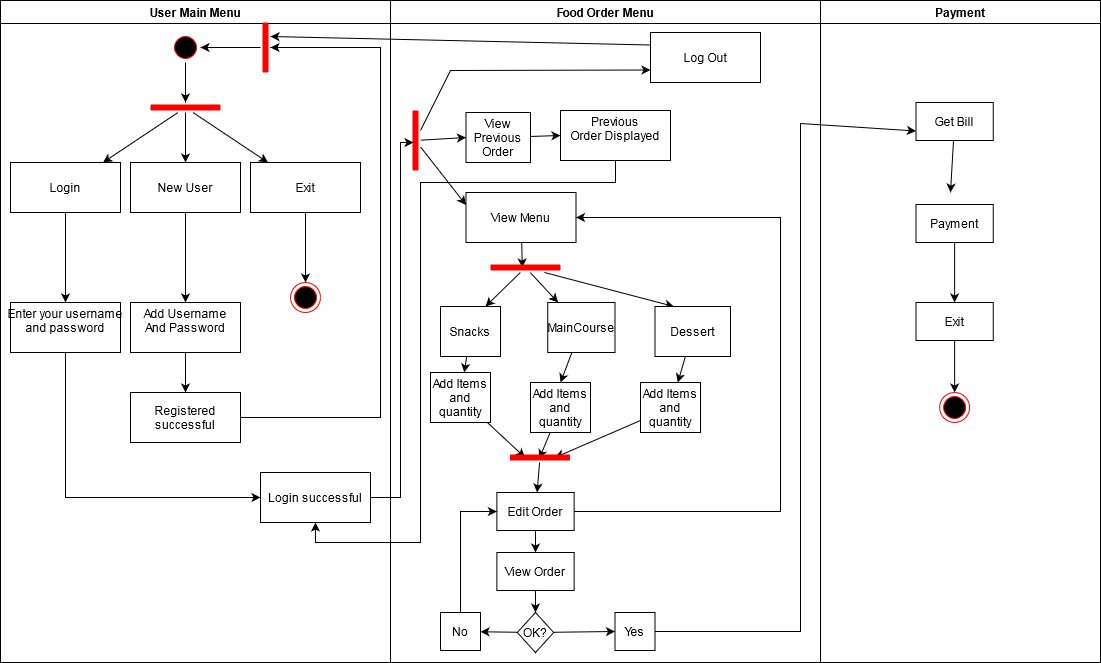

The diagram above was exported from draw.io. Its source (the exported page's mxGraphModel, read from the mxfile embedded in the PNG):
<mxGraphModel dx="1038" dy="557" grid="1" gridSize="10" guides="1" tooltips="1" connect="1" arrows="1" fold="1" page="1" pageScale="1" pageWidth="1169" pageHeight="826" background="#ffffff" math="0" shadow="0">
  <root>
    <mxCell id="0" />
    <mxCell id="1" parent="0" />
    <mxCell id="2" value="User Main Menu" style="swimlane;whiteSpace=wrap" parent="1" vertex="1">
      <mxGeometry x="10" y="128" width="390" height="662" as="geometry" />
    </mxCell>
    <mxCell id="5" value="" style="ellipse;shape=startState;fillColor=#000000;strokeColor=#ff0000;" parent="2" vertex="1">
      <mxGeometry x="170" y="32" width="30" height="30" as="geometry" />
    </mxCell>
    <mxCell id="J_MoD5pJueFYgB8oBWnK-91" style="edgeStyle=none;rounded=0;orthogonalLoop=1;jettySize=auto;html=1;entryX=0.5;entryY=0;entryDx=0;entryDy=0;" edge="1" parent="2" source="J_MoD5pJueFYgB8oBWnK-42" target="J_MoD5pJueFYgB8oBWnK-90">
      <mxGeometry relative="1" as="geometry" />
    </mxCell>
    <object label="Login" id="J_MoD5pJueFYgB8oBWnK-42">
      <mxCell style="" vertex="1" parent="2">
        <mxGeometry x="10" y="162" width="110" height="50" as="geometry" />
      </mxCell>
    </object>
    <mxCell id="J_MoD5pJueFYgB8oBWnK-85" style="edgeStyle=none;rounded=0;orthogonalLoop=1;jettySize=auto;html=1;" edge="1" parent="2" source="J_MoD5pJueFYgB8oBWnK-43" target="J_MoD5pJueFYgB8oBWnK-84">
      <mxGeometry relative="1" as="geometry" />
    </mxCell>
    <object label="New User" id="J_MoD5pJueFYgB8oBWnK-43">
      <mxCell style="" vertex="1" parent="2">
        <mxGeometry x="130" y="162" width="110" height="50" as="geometry" />
      </mxCell>
    </object>
    <mxCell id="J_MoD5pJueFYgB8oBWnK-83" style="edgeStyle=none;rounded=0;orthogonalLoop=1;jettySize=auto;html=1;" edge="1" parent="2" source="J_MoD5pJueFYgB8oBWnK-45" target="J_MoD5pJueFYgB8oBWnK-46">
      <mxGeometry relative="1" as="geometry" />
    </mxCell>
    <object label="Exit" id="J_MoD5pJueFYgB8oBWnK-45">
      <mxCell style="" vertex="1" parent="2">
        <mxGeometry x="250" y="162" width="110" height="50" as="geometry" />
      </mxCell>
    </object>
    <mxCell id="J_MoD5pJueFYgB8oBWnK-46" value="" style="ellipse;shape=endState;fillColor=#000000;strokeColor=#ff0000" vertex="1" parent="2">
      <mxGeometry x="290" y="282" width="30" height="30" as="geometry" />
    </mxCell>
    <mxCell id="J_MoD5pJueFYgB8oBWnK-88" style="edgeStyle=none;rounded=0;orthogonalLoop=1;jettySize=auto;html=1;entryX=0.5;entryY=0;entryDx=0;entryDy=0;" edge="1" parent="2" source="J_MoD5pJueFYgB8oBWnK-84" target="J_MoD5pJueFYgB8oBWnK-87">
      <mxGeometry relative="1" as="geometry" />
    </mxCell>
    <object label="Add Username&#10; And Password&#10;" id="J_MoD5pJueFYgB8oBWnK-84">
      <mxCell style="" vertex="1" parent="2">
        <mxGeometry x="130" y="302" width="110" height="50" as="geometry" />
      </mxCell>
    </object>
    <mxCell id="J_MoD5pJueFYgB8oBWnK-86" style="edgeStyle=none;rounded=0;orthogonalLoop=1;jettySize=auto;html=1;entryX=0.5;entryY=1;entryDx=0;entryDy=0;" edge="1" parent="2" source="J_MoD5pJueFYgB8oBWnK-84" target="J_MoD5pJueFYgB8oBWnK-84">
      <mxGeometry relative="1" as="geometry" />
    </mxCell>
    <object label="Registered &#10;successful" id="J_MoD5pJueFYgB8oBWnK-87">
      <mxCell style="" vertex="1" parent="2">
        <mxGeometry x="130" y="392" width="110" height="50" as="geometry" />
      </mxCell>
    </object>
    <mxCell id="J_MoD5pJueFYgB8oBWnK-89" style="edgeStyle=none;rounded=0;orthogonalLoop=1;jettySize=auto;html=1;" edge="1" parent="2" source="J_MoD5pJueFYgB8oBWnK-87">
      <mxGeometry relative="1" as="geometry">
        <mxPoint x="270" y="47" as="targetPoint" />
        <Array as="points">
          <mxPoint x="380" y="417" />
          <mxPoint x="380" y="232" />
          <mxPoint x="380" y="47" />
        </Array>
      </mxGeometry>
    </mxCell>
    <object label="Enter your username &#10;and password&#10;" id="J_MoD5pJueFYgB8oBWnK-90">
      <mxCell style="" vertex="1" parent="2">
        <mxGeometry x="10" y="302" width="110" height="50" as="geometry" />
      </mxCell>
    </object>
    <object label="Login successful" id="J_MoD5pJueFYgB8oBWnK-93">
      <mxCell style="" vertex="1" parent="2">
        <mxGeometry x="260" y="472" width="110" height="50" as="geometry" />
      </mxCell>
    </object>
    <mxCell id="J_MoD5pJueFYgB8oBWnK-94" style="edgeStyle=none;rounded=0;orthogonalLoop=1;jettySize=auto;html=1;entryX=0;entryY=0.5;entryDx=0;entryDy=0;" edge="1" parent="2" source="J_MoD5pJueFYgB8oBWnK-90" target="J_MoD5pJueFYgB8oBWnK-93">
      <mxGeometry relative="1" as="geometry">
        <mxPoint x="65" y="502" as="targetPoint" />
        <Array as="points">
          <mxPoint x="65" y="497" />
        </Array>
      </mxGeometry>
    </mxCell>
    <mxCell id="J_MoD5pJueFYgB8oBWnK-55" value="" style="shape=line;html=1;strokeWidth=6;strokeColor=#ff0000;" vertex="1" parent="2">
      <mxGeometry x="150" y="102" width="70" height="10" as="geometry" />
    </mxCell>
    <mxCell id="J_MoD5pJueFYgB8oBWnK-76" value="" style="edgeStyle=none;rounded=0;orthogonalLoop=1;jettySize=auto;html=1;" edge="1" parent="2" source="J_MoD5pJueFYgB8oBWnK-55" target="J_MoD5pJueFYgB8oBWnK-42">
      <mxGeometry relative="1" as="geometry" />
    </mxCell>
    <mxCell id="J_MoD5pJueFYgB8oBWnK-77" value="" style="edgeStyle=none;rounded=0;orthogonalLoop=1;jettySize=auto;html=1;" edge="1" parent="2" source="J_MoD5pJueFYgB8oBWnK-55" target="J_MoD5pJueFYgB8oBWnK-43">
      <mxGeometry relative="1" as="geometry" />
    </mxCell>
    <mxCell id="J_MoD5pJueFYgB8oBWnK-78" value="" style="edgeStyle=none;rounded=0;orthogonalLoop=1;jettySize=auto;html=1;" edge="1" parent="2" source="J_MoD5pJueFYgB8oBWnK-55" target="J_MoD5pJueFYgB8oBWnK-45">
      <mxGeometry relative="1" as="geometry" />
    </mxCell>
    <mxCell id="J_MoD5pJueFYgB8oBWnK-82" value="" style="edgeStyle=none;rounded=0;orthogonalLoop=1;jettySize=auto;html=1;" edge="1" parent="2" source="5">
      <mxGeometry relative="1" as="geometry">
        <mxPoint x="185" y="102" as="targetPoint" />
        <Array as="points" />
      </mxGeometry>
    </mxCell>
    <mxCell id="J_MoD5pJueFYgB8oBWnK-113" style="edgeStyle=none;rounded=0;orthogonalLoop=1;jettySize=auto;html=1;entryX=1;entryY=0.5;entryDx=0;entryDy=0;" edge="1" parent="2" source="J_MoD5pJueFYgB8oBWnK-111" target="5">
      <mxGeometry relative="1" as="geometry" />
    </mxCell>
    <mxCell id="J_MoD5pJueFYgB8oBWnK-111" value="" style="shape=line;html=1;strokeWidth=6;strokeColor=#ff0000;direction=south;" vertex="1" parent="2">
      <mxGeometry x="260" y="22" width="10" height="50" as="geometry" />
    </mxCell>
    <mxCell id="3" value="Food Order Menu" style="swimlane;whiteSpace=wrap" parent="1" vertex="1">
      <mxGeometry x="400" y="128" width="430" height="662" as="geometry" />
    </mxCell>
    <mxCell id="J_MoD5pJueFYgB8oBWnK-101" style="edgeStyle=none;rounded=0;orthogonalLoop=1;jettySize=auto;html=1;entryX=0;entryY=0.75;entryDx=0;entryDy=0;" edge="1" parent="3" source="J_MoD5pJueFYgB8oBWnK-95" target="J_MoD5pJueFYgB8oBWnK-100">
      <mxGeometry relative="1" as="geometry">
        <Array as="points">
          <mxPoint x="60" y="70" />
        </Array>
      </mxGeometry>
    </mxCell>
    <mxCell id="J_MoD5pJueFYgB8oBWnK-102" style="edgeStyle=none;rounded=0;orthogonalLoop=1;jettySize=auto;html=1;entryX=0;entryY=0.5;entryDx=0;entryDy=0;" edge="1" parent="3" source="J_MoD5pJueFYgB8oBWnK-95" target="J_MoD5pJueFYgB8oBWnK-99">
      <mxGeometry relative="1" as="geometry" />
    </mxCell>
    <mxCell id="J_MoD5pJueFYgB8oBWnK-103" style="edgeStyle=none;rounded=0;orthogonalLoop=1;jettySize=auto;html=1;entryX=0;entryY=0.25;entryDx=0;entryDy=0;" edge="1" parent="3" source="J_MoD5pJueFYgB8oBWnK-95" target="J_MoD5pJueFYgB8oBWnK-98">
      <mxGeometry relative="1" as="geometry" />
    </mxCell>
    <mxCell id="J_MoD5pJueFYgB8oBWnK-95" value="" style="shape=line;html=1;strokeWidth=6;strokeColor=#ff0000;direction=south;" vertex="1" parent="3">
      <mxGeometry x="20" y="110" width="10" height="60" as="geometry" />
    </mxCell>
    <mxCell id="J_MoD5pJueFYgB8oBWnK-123" style="edgeStyle=none;rounded=0;orthogonalLoop=1;jettySize=auto;html=1;entryX=0.455;entryY=0.5;entryDx=0;entryDy=0;entryPerimeter=0;" edge="1" parent="3" source="J_MoD5pJueFYgB8oBWnK-98" target="J_MoD5pJueFYgB8oBWnK-114">
      <mxGeometry relative="1" as="geometry" />
    </mxCell>
    <object label="View Menu" id="J_MoD5pJueFYgB8oBWnK-98">
      <mxCell style="" vertex="1" parent="3">
        <mxGeometry x="75.5" y="192" width="110" height="50" as="geometry" />
      </mxCell>
    </object>
    <mxCell id="J_MoD5pJueFYgB8oBWnK-106" style="edgeStyle=none;rounded=0;orthogonalLoop=1;jettySize=auto;html=1;entryX=0;entryY=0.5;entryDx=0;entryDy=0;" edge="1" parent="3" source="J_MoD5pJueFYgB8oBWnK-99" target="J_MoD5pJueFYgB8oBWnK-105">
      <mxGeometry relative="1" as="geometry" />
    </mxCell>
    <object label="View &#10;Previous&#10; Order" id="J_MoD5pJueFYgB8oBWnK-99">
      <mxCell style="" vertex="1" parent="3">
        <mxGeometry x="75.5" y="112" width="64.5" height="50" as="geometry" />
      </mxCell>
    </object>
    <object label="Log Out" id="J_MoD5pJueFYgB8oBWnK-100">
      <mxCell style="" vertex="1" parent="3">
        <mxGeometry x="260" y="32" width="110" height="50" as="geometry" />
      </mxCell>
    </object>
    <object label="Previous&#10;Order Displayed&#10;" id="J_MoD5pJueFYgB8oBWnK-105">
      <mxCell style="" vertex="1" parent="3">
        <mxGeometry x="170" y="110" width="110" height="50" as="geometry" />
      </mxCell>
    </object>
    <mxCell id="J_MoD5pJueFYgB8oBWnK-124" style="edgeStyle=none;rounded=0;orthogonalLoop=1;jettySize=auto;html=1;entryX=0.75;entryY=0;entryDx=0;entryDy=0;" edge="1" parent="3" source="J_MoD5pJueFYgB8oBWnK-114" target="J_MoD5pJueFYgB8oBWnK-118">
      <mxGeometry relative="1" as="geometry" />
    </mxCell>
    <mxCell id="J_MoD5pJueFYgB8oBWnK-125" style="edgeStyle=none;rounded=0;orthogonalLoop=1;jettySize=auto;html=1;" edge="1" parent="3" source="J_MoD5pJueFYgB8oBWnK-114" target="J_MoD5pJueFYgB8oBWnK-117">
      <mxGeometry relative="1" as="geometry" />
    </mxCell>
    <mxCell id="J_MoD5pJueFYgB8oBWnK-126" style="edgeStyle=none;rounded=0;orthogonalLoop=1;jettySize=auto;html=1;entryX=0.25;entryY=0;entryDx=0;entryDy=0;" edge="1" parent="3" source="J_MoD5pJueFYgB8oBWnK-114" target="J_MoD5pJueFYgB8oBWnK-116">
      <mxGeometry relative="1" as="geometry" />
    </mxCell>
    <mxCell id="J_MoD5pJueFYgB8oBWnK-114" value="" style="shape=line;html=1;strokeWidth=6;strokeColor=#ff0000;" vertex="1" parent="3">
      <mxGeometry x="100" y="262" width="70" height="10" as="geometry" />
    </mxCell>
    <mxCell id="J_MoD5pJueFYgB8oBWnK-127" style="edgeStyle=none;rounded=0;orthogonalLoop=1;jettySize=auto;html=1;" edge="1" parent="3" source="J_MoD5pJueFYgB8oBWnK-118" target="J_MoD5pJueFYgB8oBWnK-120">
      <mxGeometry relative="1" as="geometry" />
    </mxCell>
    <object label="Snacks" id="J_MoD5pJueFYgB8oBWnK-118">
      <mxCell style="" vertex="1" parent="3">
        <mxGeometry x="50" y="306" width="60" height="50" as="geometry" />
      </mxCell>
    </object>
    <mxCell id="J_MoD5pJueFYgB8oBWnK-128" style="edgeStyle=none;rounded=0;orthogonalLoop=1;jettySize=auto;html=1;entryX=0.5;entryY=0;entryDx=0;entryDy=0;" edge="1" parent="3" source="J_MoD5pJueFYgB8oBWnK-117" target="J_MoD5pJueFYgB8oBWnK-121">
      <mxGeometry relative="1" as="geometry" />
    </mxCell>
    <object label="MainCourse" id="J_MoD5pJueFYgB8oBWnK-117">
      <mxCell style="" vertex="1" parent="3">
        <mxGeometry x="157.25" y="302" width="67.25" height="50" as="geometry" />
      </mxCell>
    </object>
    <mxCell id="J_MoD5pJueFYgB8oBWnK-129" style="edgeStyle=none;rounded=0;orthogonalLoop=1;jettySize=auto;html=1;" edge="1" parent="3" source="J_MoD5pJueFYgB8oBWnK-116" target="J_MoD5pJueFYgB8oBWnK-122">
      <mxGeometry relative="1" as="geometry" />
    </mxCell>
    <object label="Dessert" id="J_MoD5pJueFYgB8oBWnK-116">
      <mxCell style="" vertex="1" parent="3">
        <mxGeometry x="264.5" y="306" width="75.5" height="50" as="geometry" />
      </mxCell>
    </object>
    <mxCell id="J_MoD5pJueFYgB8oBWnK-132" style="edgeStyle=none;rounded=0;orthogonalLoop=1;jettySize=auto;html=1;entryX=0.25;entryY=0.5;entryDx=0;entryDy=0;entryPerimeter=0;" edge="1" parent="3" source="J_MoD5pJueFYgB8oBWnK-120" target="J_MoD5pJueFYgB8oBWnK-130">
      <mxGeometry relative="1" as="geometry" />
    </mxCell>
    <object label="Add Items&#10;and&#10;quantity" id="J_MoD5pJueFYgB8oBWnK-120">
      <mxCell style="" vertex="1" parent="3">
        <mxGeometry x="40" y="372" width="60" height="50" as="geometry" />
      </mxCell>
    </object>
    <mxCell id="J_MoD5pJueFYgB8oBWnK-134" style="edgeStyle=none;rounded=0;orthogonalLoop=1;jettySize=auto;html=1;entryX=0.75;entryY=0.5;entryDx=0;entryDy=0;entryPerimeter=0;" edge="1" parent="3" source="J_MoD5pJueFYgB8oBWnK-122" target="J_MoD5pJueFYgB8oBWnK-130">
      <mxGeometry relative="1" as="geometry">
        <mxPoint x="190" y="442" as="targetPoint" />
      </mxGeometry>
    </mxCell>
    <object label="Add Items&#10;and&#10;quantity" id="J_MoD5pJueFYgB8oBWnK-122">
      <mxCell style="" vertex="1" parent="3">
        <mxGeometry x="250" y="382" width="60" height="50" as="geometry" />
      </mxCell>
    </object>
    <mxCell id="J_MoD5pJueFYgB8oBWnK-133" style="edgeStyle=none;rounded=0;orthogonalLoop=1;jettySize=auto;html=1;entryX=0.489;entryY=0.6;entryDx=0;entryDy=0;entryPerimeter=0;" edge="1" parent="3" source="J_MoD5pJueFYgB8oBWnK-121" target="J_MoD5pJueFYgB8oBWnK-130">
      <mxGeometry relative="1" as="geometry" />
    </mxCell>
    <object label="Add Items&#10;and&#10;quantity" id="J_MoD5pJueFYgB8oBWnK-121">
      <mxCell style="" vertex="1" parent="3">
        <mxGeometry x="140" y="382" width="60" height="50" as="geometry" />
      </mxCell>
    </object>
    <mxCell id="J_MoD5pJueFYgB8oBWnK-138" style="edgeStyle=none;rounded=0;orthogonalLoop=1;jettySize=auto;html=1;" edge="1" parent="3" source="J_MoD5pJueFYgB8oBWnK-130" target="J_MoD5pJueFYgB8oBWnK-135">
      <mxGeometry relative="1" as="geometry" />
    </mxCell>
    <mxCell id="J_MoD5pJueFYgB8oBWnK-130" value="" style="shape=line;html=1;strokeWidth=6;strokeColor=#ff0000;" vertex="1" parent="3">
      <mxGeometry x="119.49999999999999" y="452" width="60" height="10" as="geometry" />
    </mxCell>
    <mxCell id="J_MoD5pJueFYgB8oBWnK-139" style="edgeStyle=none;rounded=0;orthogonalLoop=1;jettySize=auto;html=1;entryX=1;entryY=0.5;entryDx=0;entryDy=0;" edge="1" parent="3" source="J_MoD5pJueFYgB8oBWnK-135" target="J_MoD5pJueFYgB8oBWnK-98">
      <mxGeometry relative="1" as="geometry">
        <Array as="points">
          <mxPoint x="390" y="511" />
          <mxPoint x="390" y="362" />
          <mxPoint x="390" y="217" />
        </Array>
      </mxGeometry>
    </mxCell>
    <mxCell id="J_MoD5pJueFYgB8oBWnK-142" style="edgeStyle=none;rounded=0;orthogonalLoop=1;jettySize=auto;html=1;" edge="1" parent="3" source="J_MoD5pJueFYgB8oBWnK-135" target="J_MoD5pJueFYgB8oBWnK-141">
      <mxGeometry relative="1" as="geometry" />
    </mxCell>
    <object label="Edit Order" id="J_MoD5pJueFYgB8oBWnK-135">
      <mxCell style="" vertex="1" parent="3">
        <mxGeometry x="106.38" y="492" width="77.25" height="38" as="geometry" />
      </mxCell>
    </object>
    <mxCell id="J_MoD5pJueFYgB8oBWnK-146" style="edgeStyle=none;rounded=0;orthogonalLoop=1;jettySize=auto;html=1;" edge="1" parent="3" source="J_MoD5pJueFYgB8oBWnK-141" target="J_MoD5pJueFYgB8oBWnK-145">
      <mxGeometry relative="1" as="geometry" />
    </mxCell>
    <object label="View Order" id="J_MoD5pJueFYgB8oBWnK-141">
      <mxCell style="" vertex="1" parent="3">
        <mxGeometry x="106.38" y="552" width="77.25" height="38" as="geometry" />
      </mxCell>
    </object>
    <mxCell id="J_MoD5pJueFYgB8oBWnK-150" style="edgeStyle=none;rounded=0;orthogonalLoop=1;jettySize=auto;html=1;" edge="1" parent="3" source="J_MoD5pJueFYgB8oBWnK-145" target="J_MoD5pJueFYgB8oBWnK-148">
      <mxGeometry relative="1" as="geometry" />
    </mxCell>
    <mxCell id="J_MoD5pJueFYgB8oBWnK-153" style="edgeStyle=none;rounded=0;orthogonalLoop=1;jettySize=auto;html=1;entryX=0;entryY=0.5;entryDx=0;entryDy=0;" edge="1" parent="3" source="J_MoD5pJueFYgB8oBWnK-145" target="J_MoD5pJueFYgB8oBWnK-152">
      <mxGeometry relative="1" as="geometry" />
    </mxCell>
    <mxCell id="J_MoD5pJueFYgB8oBWnK-145" value="&lt;div&gt;OK?&lt;/div&gt;" style="rhombus;whiteSpace=wrap;html=1;" vertex="1" parent="3">
      <mxGeometry x="126.82" y="612" width="36.37" height="40" as="geometry" />
    </mxCell>
    <mxCell id="J_MoD5pJueFYgB8oBWnK-151" style="edgeStyle=none;rounded=0;orthogonalLoop=1;jettySize=auto;html=1;entryX=0;entryY=0.5;entryDx=0;entryDy=0;" edge="1" parent="3" source="J_MoD5pJueFYgB8oBWnK-148" target="J_MoD5pJueFYgB8oBWnK-135">
      <mxGeometry relative="1" as="geometry">
        <Array as="points">
          <mxPoint x="70" y="511" />
        </Array>
      </mxGeometry>
    </mxCell>
    <object label="No" id="J_MoD5pJueFYgB8oBWnK-148">
      <mxCell style="" vertex="1" parent="3">
        <mxGeometry x="50" y="612" width="40" height="38" as="geometry" />
      </mxCell>
    </object>
    <object label="Yes" id="J_MoD5pJueFYgB8oBWnK-152">
      <mxCell style="" vertex="1" parent="3">
        <mxGeometry x="224.5" y="612" width="40" height="38" as="geometry" />
      </mxCell>
    </object>
    <mxCell id="4" value="Payment" style="swimlane;whiteSpace=wrap" parent="1" vertex="1">
      <mxGeometry x="830" y="128" width="280" height="662" as="geometry" />
    </mxCell>
    <object label="Get Bill" id="J_MoD5pJueFYgB8oBWnK-144">
      <mxCell style="" vertex="1" parent="4">
        <mxGeometry x="95.5" y="102" width="77.25" height="38" as="geometry" />
      </mxCell>
    </object>
    <mxCell id="J_MoD5pJueFYgB8oBWnK-159" style="edgeStyle=none;rounded=0;orthogonalLoop=1;jettySize=auto;html=1;entryX=0.5;entryY=0;entryDx=0;entryDy=0;" edge="1" parent="4" source="J_MoD5pJueFYgB8oBWnK-155" target="J_MoD5pJueFYgB8oBWnK-158">
      <mxGeometry relative="1" as="geometry" />
    </mxCell>
    <object label="Payment" id="J_MoD5pJueFYgB8oBWnK-155">
      <mxCell style="" vertex="1" parent="4">
        <mxGeometry x="95.5" y="204" width="77.25" height="38" as="geometry" />
      </mxCell>
    </object>
    <mxCell id="J_MoD5pJueFYgB8oBWnK-161" style="edgeStyle=none;rounded=0;orthogonalLoop=1;jettySize=auto;html=1;entryX=0.5;entryY=0;entryDx=0;entryDy=0;" edge="1" parent="4" source="J_MoD5pJueFYgB8oBWnK-158" target="J_MoD5pJueFYgB8oBWnK-160">
      <mxGeometry relative="1" as="geometry" />
    </mxCell>
    <object label="Exit" id="J_MoD5pJueFYgB8oBWnK-158">
      <mxCell style="" vertex="1" parent="4">
        <mxGeometry x="95.5" y="302" width="77.25" height="38" as="geometry" />
      </mxCell>
    </object>
    <mxCell id="J_MoD5pJueFYgB8oBWnK-160" value="" style="ellipse;html=1;shape=endState;fillColor=#000000;strokeColor=#ff0000;" vertex="1" parent="4">
      <mxGeometry x="119.13" y="392" width="30" height="30" as="geometry" />
    </mxCell>
    <mxCell id="J_MoD5pJueFYgB8oBWnK-97" style="edgeStyle=none;rounded=0;orthogonalLoop=1;jettySize=auto;html=1;entryX=0.533;entryY=0.7;entryDx=0;entryDy=0;entryPerimeter=0;" edge="1" parent="1" source="J_MoD5pJueFYgB8oBWnK-93" target="J_MoD5pJueFYgB8oBWnK-95">
      <mxGeometry relative="1" as="geometry">
        <mxPoint x="470" y="280" as="targetPoint" />
        <Array as="points">
          <mxPoint x="410" y="625" />
          <mxPoint x="410" y="270" />
          <mxPoint x="420" y="270" />
        </Array>
      </mxGeometry>
    </mxCell>
    <mxCell id="J_MoD5pJueFYgB8oBWnK-104" style="edgeStyle=none;rounded=0;orthogonalLoop=1;jettySize=auto;html=1;exitX=0;exitY=0.25;exitDx=0;exitDy=0;" edge="1" parent="1" source="J_MoD5pJueFYgB8oBWnK-100">
      <mxGeometry relative="1" as="geometry">
        <mxPoint x="541" y="160" as="sourcePoint" />
        <mxPoint x="280" y="164" as="targetPoint" />
        <Array as="points" />
      </mxGeometry>
    </mxCell>
    <mxCell id="J_MoD5pJueFYgB8oBWnK-108" style="edgeStyle=none;rounded=0;orthogonalLoop=1;jettySize=auto;html=1;entryX=0.5;entryY=1;entryDx=0;entryDy=0;exitX=0.5;exitY=1;exitDx=0;exitDy=0;" edge="1" parent="1" source="J_MoD5pJueFYgB8oBWnK-105" target="J_MoD5pJueFYgB8oBWnK-93">
      <mxGeometry relative="1" as="geometry">
        <mxPoint x="640" y="330" as="sourcePoint" />
        <mxPoint x="320" y="670" as="targetPoint" />
        <Array as="points">
          <mxPoint x="625" y="310" />
          <mxPoint x="430" y="310" />
          <mxPoint x="430" y="400" />
          <mxPoint x="430" y="670" />
          <mxPoint x="325" y="670" />
        </Array>
      </mxGeometry>
    </mxCell>
    <mxCell id="J_MoD5pJueFYgB8oBWnK-154" style="edgeStyle=none;rounded=0;orthogonalLoop=1;jettySize=auto;html=1;entryX=0;entryY=0.75;entryDx=0;entryDy=0;" edge="1" parent="1" source="J_MoD5pJueFYgB8oBWnK-152" target="J_MoD5pJueFYgB8oBWnK-144">
      <mxGeometry relative="1" as="geometry">
        <Array as="points">
          <mxPoint x="810" y="759" />
          <mxPoint x="810" y="251" />
        </Array>
      </mxGeometry>
    </mxCell>
    <mxCell id="J_MoD5pJueFYgB8oBWnK-156" style="edgeStyle=none;rounded=0;orthogonalLoop=1;jettySize=auto;html=1;" edge="1" parent="1" source="J_MoD5pJueFYgB8oBWnK-144">
      <mxGeometry relative="1" as="geometry">
        <mxPoint x="960" y="320" as="targetPoint" />
      </mxGeometry>
    </mxCell>
  </root>
</mxGraphModel>